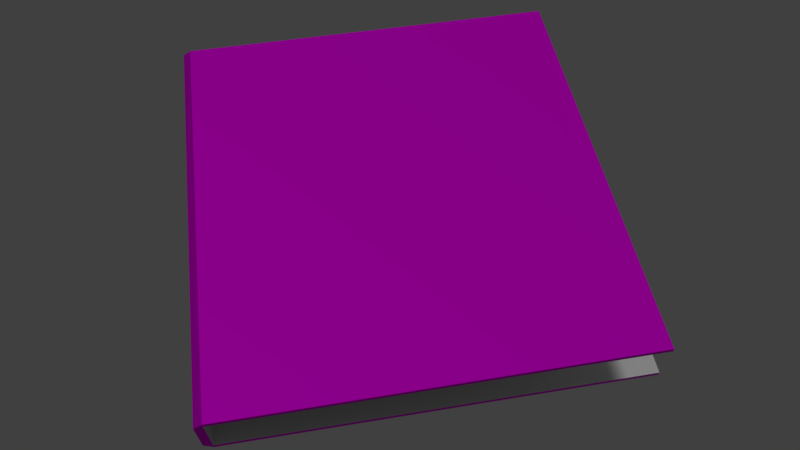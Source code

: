 # Source: Buchmodell-Versuch1.blend  (saved by Blender 2.78.0; exported with 4.5.12 LTS)
import bpy
from mathutils import Matrix  # noqa: F401  (used for matrix-valued properties, if any)

bpy.ops.wm.read_factory_settings(use_empty=True)
scene = bpy.context.scene
scene.name = 'Scene'

# ---- collections
col_collection_1 = bpy.data.collections.new('Collection 1'); scene.collection.children.link(col_collection_1)

# ---- images (referenced by path relative to the original .blend; pixels are not part of the script)
import os
ASSET_DIR = os.environ.get("B2B_ASSET_DIR", "")  # directory of the original .blend (textures are referenced by path, not embedded)
HERE = os.path.dirname(os.path.abspath(__file__))  # packed textures are extracted next to this script under _unpacked/

def load_image(name, relpath, width, height, colorspace="sRGB"):
    """Load a texture the original file referenced (path relative to the .blend, or extracted next to this script)."""
    p = next((c for c in (os.path.join(HERE, relpath), os.path.join(ASSET_DIR, relpath)) if relpath and os.path.exists(c)), "")
    if p:
        img = bpy.data.images.load(p, check_existing=True)
        img.name = name
    else:  # same state as the original file: an image datablock whose file is absent (Cycles renders it pink)
        img = bpy.data.images.new(name, width, height)
        img.source = "FILE"
        img.filepath = "//" + (relpath or name)
    img.colorspace_settings.name = colorspace
    return img
img_musikeinband_2_jpg = load_image('musikeinband_2.jpg', 'musikeinband_2.jpg', 1024, 1024, 'sRGB')

# ---- materials (node trees are filled in below, after node groups)
mat_bucheinband = bpy.data.materials.new('Bucheinband')
mat_bucheinband.alpha_threshold = 0.0
mat_bucheinband.roughness = 0.5
mat_bucheinband.line_color = (0.0, 0.0, 0.0, 1.0)
mat_material = bpy.data.materials.new('Material')
mat_material.alpha_threshold = 0.0
mat_material.roughness = 0.5

# ---- material node trees
mat_bucheinband.use_nodes = True; mat_bucheinband.node_tree.nodes.clear()
_N = mat_bucheinband.node_tree.nodes; _L = mat_bucheinband.node_tree.links
n0 = _N.new('ShaderNodeTexImage'); n0.name = 'Image Texture'; n0.location = (-174, 361)
n0.width = 140
n0.image = img_musikeinband_2_jpg
n0.projection_blend = 0.5
n1 = _N.new('ShaderNodeOutputMaterial'); n1.name = 'Material Output'; n1.location = (490, 305)
n2 = _N.new('ShaderNodeBump'); n2.name = 'Bump'; n2.location = (81, 261)
n2.inputs[0].default_value = 10.0
n2.inputs[1].default_value = 0.1
n2.inputs[2].default_value = 1.0
n3 = _N.new('ShaderNodeBsdfDiffuse'); n3.name = 'Diffuse BSDF'; n3.location = (284, 345)
n3.inputs[1].default_value = 0.306
n4 = _N.new('ShaderNodeUVMap'); n4.name = 'UV Map'; n4.location = (-386, 320)
n4.uv_map = 'UVMap'
n5 = _N.new('ShaderNodeDisplacement'); n5.name = 'Displacement'; n5.location = (0, 0)
n5.inputs[1].default_value = 0.0
n5.inputs[2].default_value = 0.1
_L.new(n3.outputs[0], n1.inputs[0])
_L.new(n0.outputs[0], n3.inputs[0])
_L.new(n0.outputs[0], n2.inputs[3])
_L.new(n2.outputs[0], n3.inputs[2])
_L.new(n4.outputs[0], n0.inputs[0])
_L.new(n2.outputs[0], n5.inputs[0])
_L.new(n5.outputs[0], n1.inputs[2])
n1.is_active_output = True
mat_material.use_nodes = True; mat_material.node_tree.nodes.clear()
_N = mat_material.node_tree.nodes; _L = mat_material.node_tree.links
n0 = _N.new('ShaderNodeOutputMaterial'); n0.name = 'Material Output'; n0.location = (300, 300)
n1 = _N.new('ShaderNodeBsdfDiffuse'); n1.name = 'Diffuse BSDF'; n1.location = (10, 300)
_L.new(n1.outputs[0], n0.inputs[0])
n0.is_active_output = True

# ---- world
world_world = bpy.data.worlds.new('World'); scene.world = world_world
world_world.color = (0.05088, 0.05088, 0.05088)
world_world.use_sun_shadow = False
world_world.sun_shadow_jitter_overblur = 0.0
world_world.cycles.sampling_method = 'MANUAL'

# ---- cameras
cam_camera = bpy.data.cameras.new('Camera')
cam_camera.clip_end = 100.0
cam_camera.lens = 32.0
cam_camera.sensor_width = 32.0
cam_camera.sensor_height = 18.0
cam_camera.ortho_scale = 7.314
cam_camera.dof.focus_distance = 0.0

# ---- lights
light_lamp = bpy.data.lights.new('Lamp', 'SUN')
light_lamp.transmission_factor = 0.0
light_lamp.cutoff_distance = 30.0
light_lamp.angle = 0.1993
light_lamp.energy = 1.0
light_lamp.shadow_buffer_clip_start = 1.001
light_lamp.shadow_soft_size = 0.1
light_lamp.shadow_cascade_max_distance = 1000.0

# ---- meshes
me_cube = bpy.data.meshes.new('Cube')
me_cube.from_pydata([(0.2131, 1.082e-09, -0.008056), (0.003136, 1.082e-09, -0.008056), (0.2131, 1.082e-09, -0.005056), (0.003136, 1.082e-09, -0.005056), (0.003136, 1.082e-09, 0.02494), (0.2131, 1.082e-09, 0.02494), (0.2131, 1.082e-09, 0.02794), (0.003136, 1.082e-09, 0.02794), (-0.00114, 1.542e-09, 0.02452), (-0.00114, 1.542e-09, -0.002984), (0.2131, 0.3, -0.008056), (0.003136, 0.3, -0.008056), (0.2131, 0.3, -0.005056), (0.003136, 0.3, -0.005056), (0.003136, 0.3, 0.02494), (0.2131, 0.3, 0.02494), (0.2131, 0.3, 0.02794), (0.003136, 0.3, 0.02794), (-0.00114, 0.3, 0.02452), (-0.00114, 0.3, -0.002984)], [], [(8, 18, 19, 9), (6, 16, 17, 7), (3, 13, 14, 4), (1, 11, 10, 0), (7, 17, 18, 8), (4, 14, 15, 5), (1, 9, 19, 11), (0, 10, 12, 2), (5, 15, 16, 6), (2, 12, 13, 3), (1, 0, 2, 3, 4, 8, 9), (11, 19, 18, 17, 16, 15, 14, 13, 12, 10), (7, 4, 5, 6), (8, 4, 7)])
me_cube.polygons.foreach_set('material_index', [0, 0, 1, 0, 0, 1, 0, 1, 1, 1, 0, 0, 0, 0])
_uv = me_cube.uv_layers.new(name='UVMap')
_uv.uv.foreach_set('vector', [0.4818, 0.8991, 0.5044, 0.1049, 0.5601, 0.1129, 0.5386, 0.8991, 0.08342, 0.8991, 0.09096, 0.1144, 0.4929, 0.1026, 0.4697, 0.8991, 1.714, 0.9157, 2.244, 0.8094, 2.244, 0.8918, 1.714, 0.9157, 0.5539, 0.8991, 0.5762, 0.109, 0.9361, 0.1053, 0.9334, 0.8991, 0.4697, 0.8991, 0.4929, 0.1026, 0.5044, 0.1049, 0.4818, 0.8991, 1.714, 0.9157, 2.244, 0.8918, 2.236, 1.381, 1.714, 0.9157, 0.5539, 0.8991, 0.5386, 0.8991, 0.5601, 0.1129, 0.5762, 0.109, 0.9334, 0.8991, 0.9361, 0.1053, 0.9439, 0.09483, 0.9439, 0.9157, 0.07554, 0.9157, 0.08832, 0.1036, 0.09096, 0.1144, 0.08342, 0.8991, 1.714, 0.9157, 2.244, 0.2319, 2.244, 0.8094, 1.714, 0.9157, 0.5539, 0.8991, 0.9334, 0.8991, 0.9439, 0.9157, 0.5495, 0.9157, 0.4747, 0.9157, 0.4818, 0.8991, 0.5386, 0.8991, 0.5762, 0.109, 0.5601, 0.1129, 0.5044, 0.1049, 0.4929, 0.1026, 0.09096, 0.1144, 0.08832, 0.1036, 0.497, 0.09048, 0.5704, 0.09728, 0.9439, 0.09483, 0.9361, 0.1053, 0.4697, 0.8991, 0.4747, 0.9157, 0.07554, 0.9157, 0.08342, 0.8991, 0.4818, 0.8991, 0.4747, 0.9157, 0.4697, 0.8991])
me_cube.materials.append(mat_bucheinband)
me_cube.materials.append(mat_material)
me_cube.use_remesh_preserve_volume = False
me_cube.use_remesh_preserve_attributes = False
me_cube.use_mirror_vertex_groups = False
me_cube.update()

# ---- objects
ob_bucheinband = bpy.data.objects.new('Bucheinband', me_cube)
ob_lamp = bpy.data.objects.new('Lamp', light_lamp)
ob_camera = bpy.data.objects.new('Camera', cam_camera)

# ---- transforms, parenting, visibility, modifiers, constraints
ob_bucheinband.location = (0.0, 0.0, 0.0)
ob_bucheinband.rotation_euler = (0.04887, -0.006969, 1.555)
ob_bucheinband.scale = (1.308, 1.0, 1.0)
ob_bucheinband.lock_rotations_4d = False
ob_bucheinband.empty_display_type = 'ARROWS'
ob_bucheinband.lineart.crease_threshold = 0.0
ob_lamp.location = (-0.8935, 0.9724, 1.043)
ob_lamp.rotation_euler = (0.5616, 0.6283, 3.095)
ob_lamp.lock_rotations_4d = False
ob_lamp.empty_display_type = 'ARROWS'
ob_lamp.color = (0.0, 0.0, 0.0, 0.0)
ob_lamp.lineart.crease_threshold = 0.0
ob_camera.location = (0.1999, 0.07836, 0.4466)
ob_camera.rotation_euler = (0.6538, -4.03e-07, 1.386)
ob_camera.lock_rotations_4d = False
ob_camera.empty_display_type = 'ARROWS'
ob_camera.color = (0.0, 0.0, 0.0, 0.0)
ob_camera.display_type = 'WIRE'
ob_camera.lineart.crease_threshold = 0.0

# ---- collection membership
col_collection_1.objects.link(ob_bucheinband)
col_collection_1.objects.link(ob_lamp)
col_collection_1.objects.link(ob_camera)

# ---- scene / render settings (as saved in the file)
scene.camera = ob_camera
scene.frame_start = 1; scene.frame_end = 250; scene.frame_set(1)
scene.render.engine = 'CYCLES'
scene.render.resolution_percentage = 50
scene.render.dither_intensity = 0.0
scene.cycles.use_denoising = False
scene.cycles.samples = 128
scene.cycles.sampling_pattern = 'TABULATED_SOBOL'
scene.cycles.light_sampling_threshold = 0.0
scene.cycles.use_adaptive_sampling = False
scene.cycles.use_light_tree = False
scene.cycles.blur_glossy = 0.0
scene.cycles.sample_clamp_indirect = 0.0
scene.view_settings.view_transform = 'Standard'
bpy.context.view_layer.update()
